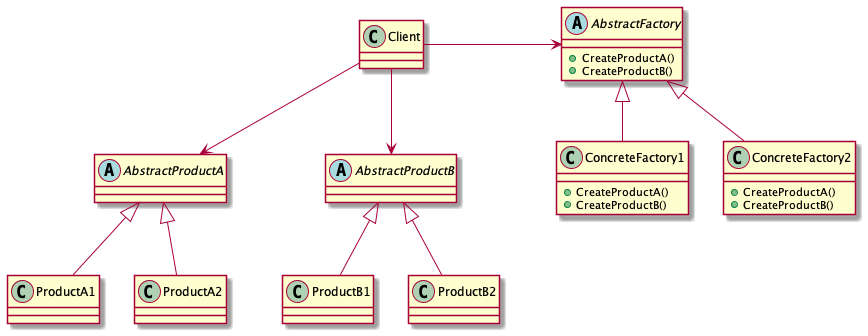

The diagram above was rendered by PlantUML. Its source (embedded in the PNG):
@startuml
class Client
together {
  abstract class AbstractFactory
  class ConcreteFactory1
  class ConcreteFactory2
}
together {
  abstract class AbstractProductA
  class ProductA1
  class ProductA2
}
together {
  abstract class AbstractProductB
  class ProductB1
  class ProductB2
}

Client -right-> AbstractFactory
Client -down-> AbstractProductA
Client -down-> AbstractProductB

AbstractFactory <|-- ConcreteFactory1
' ProductA1 <.left. ConcreteFactory1
' ProductA2 <.left. ConcreteFactory2
' ProductB1 <.left. ConcreteFactory1
' ProductB2 <.left. ConcreteFactory2
AbstractFactory <|-- ConcreteFactory2

AbstractProductA <|-- ProductA1
AbstractProductA <|-- ProductA2

AbstractProductB <|-- ProductB1
AbstractProductB <|-- ProductB2

abstract class AbstractFactory {
  +CreateProductA()
  +CreateProductB()
}
class ConcreteFactory1 {
  +CreateProductA()
  +CreateProductB()
}
class ConcreteFactory2 {
  +CreateProductA()
  +CreateProductB()
}
@enduml